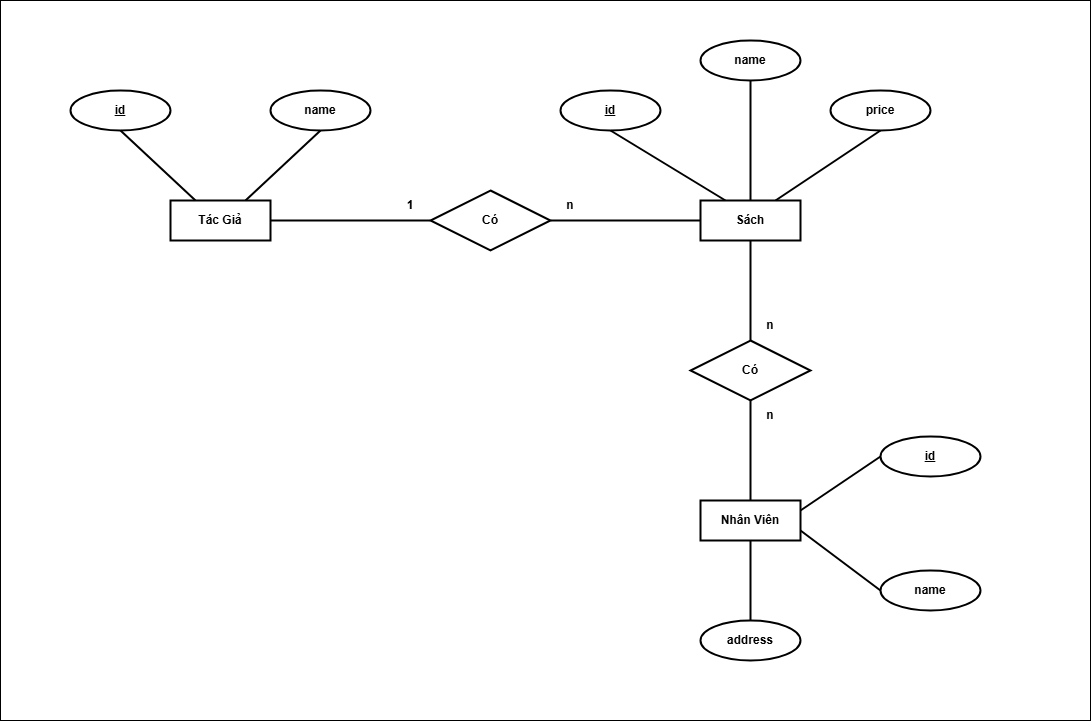

The diagram above was exported from draw.io. Its source (the exported page's mxGraphModel, read from the mxfile embedded in the PNG):
<mxGraphModel dx="1647" dy="2011" grid="1" gridSize="10" guides="1" tooltips="1" connect="1" arrows="1" fold="1" page="1" pageScale="1" pageWidth="827" pageHeight="1169" math="0" shadow="0">
  <root>
    <mxCell id="0" />
    <mxCell id="1" parent="0" />
    <mxCell id="fBq7EbvcIKYiXCxSKQFB-8" value="" style="rounded=0;whiteSpace=wrap;html=1;movable=1;resizable=1;rotatable=1;deletable=1;editable=1;locked=0;connectable=1;" parent="1" vertex="1">
      <mxGeometry x="270" y="-1040" width="1090" height="720" as="geometry" />
    </mxCell>
    <mxCell id="fBq7EbvcIKYiXCxSKQFB-9" value="&lt;b&gt;Tác Giả&lt;/b&gt;" style="whiteSpace=wrap;html=1;align=center;strokeWidth=2;" parent="1" vertex="1">
      <mxGeometry x="440" y="-840" width="100" height="40" as="geometry" />
    </mxCell>
    <mxCell id="fBq7EbvcIKYiXCxSKQFB-10" value="&lt;b&gt;id&lt;/b&gt;" style="ellipse;whiteSpace=wrap;html=1;align=center;fontStyle=4;strokeWidth=2;" parent="1" vertex="1">
      <mxGeometry x="340" y="-950" width="100" height="40" as="geometry" />
    </mxCell>
    <mxCell id="fBq7EbvcIKYiXCxSKQFB-11" value="&lt;b&gt;name&lt;/b&gt;" style="ellipse;whiteSpace=wrap;html=1;align=center;strokeWidth=2;" parent="1" vertex="1">
      <mxGeometry x="540" y="-950" width="100" height="40" as="geometry" />
    </mxCell>
    <mxCell id="fBq7EbvcIKYiXCxSKQFB-12" value="&lt;b&gt;Sách&lt;/b&gt;" style="whiteSpace=wrap;html=1;align=center;strokeWidth=2;" parent="1" vertex="1">
      <mxGeometry x="970" y="-840" width="100" height="40" as="geometry" />
    </mxCell>
    <mxCell id="fBq7EbvcIKYiXCxSKQFB-13" value="&lt;b&gt;Nhân Viên&lt;/b&gt;" style="whiteSpace=wrap;html=1;align=center;strokeWidth=2;" parent="1" vertex="1">
      <mxGeometry x="970" y="-540" width="100" height="40" as="geometry" />
    </mxCell>
    <mxCell id="fBq7EbvcIKYiXCxSKQFB-14" value="&lt;b&gt;id&lt;/b&gt;" style="ellipse;whiteSpace=wrap;html=1;align=center;fontStyle=4;strokeWidth=2;" parent="1" vertex="1">
      <mxGeometry x="830" y="-950" width="100" height="40" as="geometry" />
    </mxCell>
    <mxCell id="fBq7EbvcIKYiXCxSKQFB-15" value="&lt;b&gt;name&lt;/b&gt;" style="ellipse;whiteSpace=wrap;html=1;align=center;strokeWidth=2;" parent="1" vertex="1">
      <mxGeometry x="970" y="-1000" width="100" height="40" as="geometry" />
    </mxCell>
    <mxCell id="fBq7EbvcIKYiXCxSKQFB-16" value="&lt;b&gt;price&lt;/b&gt;" style="ellipse;whiteSpace=wrap;html=1;align=center;strokeWidth=2;" parent="1" vertex="1">
      <mxGeometry x="1100" y="-950" width="100" height="40" as="geometry" />
    </mxCell>
    <mxCell id="fBq7EbvcIKYiXCxSKQFB-17" value="" style="endArrow=none;html=1;rounded=0;entryX=0.5;entryY=1;entryDx=0;entryDy=0;exitX=0.25;exitY=0;exitDx=0;exitDy=0;strokeWidth=2;" parent="1" source="fBq7EbvcIKYiXCxSKQFB-9" target="fBq7EbvcIKYiXCxSKQFB-10" edge="1">
      <mxGeometry width="50" height="50" relative="1" as="geometry">
        <mxPoint x="710" y="-750" as="sourcePoint" />
        <mxPoint x="760" y="-800" as="targetPoint" />
      </mxGeometry>
    </mxCell>
    <mxCell id="fBq7EbvcIKYiXCxSKQFB-18" value="" style="endArrow=none;html=1;rounded=0;entryX=0.5;entryY=1;entryDx=0;entryDy=0;exitX=0.75;exitY=0;exitDx=0;exitDy=0;strokeWidth=2;" parent="1" source="fBq7EbvcIKYiXCxSKQFB-9" target="fBq7EbvcIKYiXCxSKQFB-11" edge="1">
      <mxGeometry width="50" height="50" relative="1" as="geometry">
        <mxPoint x="450" y="-810" as="sourcePoint" />
        <mxPoint x="400" y="-900" as="targetPoint" />
      </mxGeometry>
    </mxCell>
    <mxCell id="fBq7EbvcIKYiXCxSKQFB-19" value="" style="endArrow=none;html=1;rounded=0;entryX=0.5;entryY=1;entryDx=0;entryDy=0;exitX=0.75;exitY=0;exitDx=0;exitDy=0;strokeWidth=2;" parent="1" source="fBq7EbvcIKYiXCxSKQFB-12" target="fBq7EbvcIKYiXCxSKQFB-16" edge="1">
      <mxGeometry width="50" height="50" relative="1" as="geometry">
        <mxPoint x="860" y="-740" as="sourcePoint" />
        <mxPoint x="810" y="-830" as="targetPoint" />
      </mxGeometry>
    </mxCell>
    <mxCell id="fBq7EbvcIKYiXCxSKQFB-20" value="" style="endArrow=none;html=1;rounded=0;entryX=0.5;entryY=1;entryDx=0;entryDy=0;exitX=0.5;exitY=0;exitDx=0;exitDy=0;strokeWidth=2;" parent="1" source="fBq7EbvcIKYiXCxSKQFB-12" target="fBq7EbvcIKYiXCxSKQFB-15" edge="1">
      <mxGeometry width="50" height="50" relative="1" as="geometry">
        <mxPoint x="950" y="-750" as="sourcePoint" />
        <mxPoint x="900" y="-840" as="targetPoint" />
      </mxGeometry>
    </mxCell>
    <mxCell id="fBq7EbvcIKYiXCxSKQFB-21" value="" style="endArrow=none;html=1;rounded=0;entryX=0.5;entryY=1;entryDx=0;entryDy=0;exitX=0.25;exitY=0;exitDx=0;exitDy=0;strokeWidth=2;" parent="1" source="fBq7EbvcIKYiXCxSKQFB-12" target="fBq7EbvcIKYiXCxSKQFB-14" edge="1">
      <mxGeometry width="50" height="50" relative="1" as="geometry">
        <mxPoint x="480" y="-780" as="sourcePoint" />
        <mxPoint x="430" y="-870" as="targetPoint" />
      </mxGeometry>
    </mxCell>
    <mxCell id="fBq7EbvcIKYiXCxSKQFB-22" value="&lt;b&gt;id&lt;/b&gt;" style="ellipse;whiteSpace=wrap;html=1;align=center;fontStyle=4;strokeWidth=2;" parent="1" vertex="1">
      <mxGeometry x="1150" y="-604" width="100" height="40" as="geometry" />
    </mxCell>
    <mxCell id="fBq7EbvcIKYiXCxSKQFB-23" value="&lt;b&gt;name&lt;/b&gt;" style="ellipse;whiteSpace=wrap;html=1;align=center;strokeWidth=2;" parent="1" vertex="1">
      <mxGeometry x="1150" y="-470" width="100" height="40" as="geometry" />
    </mxCell>
    <mxCell id="fBq7EbvcIKYiXCxSKQFB-24" value="&lt;b&gt;address&lt;/b&gt;" style="ellipse;whiteSpace=wrap;html=1;align=center;strokeWidth=2;" parent="1" vertex="1">
      <mxGeometry x="970" y="-420" width="100" height="40" as="geometry" />
    </mxCell>
    <mxCell id="fBq7EbvcIKYiXCxSKQFB-25" value="" style="endArrow=none;html=1;rounded=0;entryX=0.5;entryY=0;entryDx=0;entryDy=0;exitX=0.5;exitY=1;exitDx=0;exitDy=0;strokeWidth=2;" parent="1" source="fBq7EbvcIKYiXCxSKQFB-13" target="fBq7EbvcIKYiXCxSKQFB-24" edge="1">
      <mxGeometry width="50" height="50" relative="1" as="geometry">
        <mxPoint x="990" y="-610" as="sourcePoint" />
        <mxPoint x="1070" y="-700" as="targetPoint" />
      </mxGeometry>
    </mxCell>
    <mxCell id="fBq7EbvcIKYiXCxSKQFB-26" value="" style="endArrow=none;html=1;rounded=0;entryX=0;entryY=0.5;entryDx=0;entryDy=0;exitX=1;exitY=0.75;exitDx=0;exitDy=0;strokeWidth=2;" parent="1" source="fBq7EbvcIKYiXCxSKQFB-13" target="fBq7EbvcIKYiXCxSKQFB-23" edge="1">
      <mxGeometry width="50" height="50" relative="1" as="geometry">
        <mxPoint x="1020" y="-600" as="sourcePoint" />
        <mxPoint x="1100" y="-690" as="targetPoint" />
      </mxGeometry>
    </mxCell>
    <mxCell id="fBq7EbvcIKYiXCxSKQFB-27" value="" style="endArrow=none;html=1;rounded=0;entryX=0;entryY=0.5;entryDx=0;entryDy=0;exitX=1;exitY=0.25;exitDx=0;exitDy=0;strokeWidth=2;" parent="1" source="fBq7EbvcIKYiXCxSKQFB-13" target="fBq7EbvcIKYiXCxSKQFB-22" edge="1">
      <mxGeometry width="50" height="50" relative="1" as="geometry">
        <mxPoint x="1100" y="-790" as="sourcePoint" />
        <mxPoint x="1180" y="-880" as="targetPoint" />
      </mxGeometry>
    </mxCell>
    <mxCell id="fBq7EbvcIKYiXCxSKQFB-28" value="&lt;b&gt;Có&lt;/b&gt;" style="shape=rhombus;perimeter=rhombusPerimeter;whiteSpace=wrap;html=1;align=center;strokeWidth=2;" parent="1" vertex="1">
      <mxGeometry x="700" y="-850" width="120" height="60" as="geometry" />
    </mxCell>
    <mxCell id="fBq7EbvcIKYiXCxSKQFB-30" value="" style="endArrow=none;html=1;rounded=0;entryX=0;entryY=0.5;entryDx=0;entryDy=0;strokeWidth=2;" parent="1" target="fBq7EbvcIKYiXCxSKQFB-28" edge="1">
      <mxGeometry width="50" height="50" relative="1" as="geometry">
        <mxPoint x="540" y="-820" as="sourcePoint" />
        <mxPoint x="600" y="-900" as="targetPoint" />
      </mxGeometry>
    </mxCell>
    <mxCell id="fBq7EbvcIKYiXCxSKQFB-31" value="" style="endArrow=none;html=1;rounded=0;entryX=0;entryY=0.5;entryDx=0;entryDy=0;exitX=1;exitY=0.5;exitDx=0;exitDy=0;strokeWidth=2;" parent="1" source="fBq7EbvcIKYiXCxSKQFB-28" target="fBq7EbvcIKYiXCxSKQFB-12" edge="1">
      <mxGeometry width="50" height="50" relative="1" as="geometry">
        <mxPoint x="800" y="-700" as="sourcePoint" />
        <mxPoint x="960" y="-700" as="targetPoint" />
      </mxGeometry>
    </mxCell>
    <mxCell id="fBq7EbvcIKYiXCxSKQFB-32" value="&lt;b&gt;1&lt;/b&gt;" style="text;html=1;align=center;verticalAlign=middle;whiteSpace=wrap;rounded=0;strokeWidth=2;" parent="1" vertex="1">
      <mxGeometry x="660" y="-850" width="40" height="30" as="geometry" />
    </mxCell>
    <mxCell id="fBq7EbvcIKYiXCxSKQFB-33" value="&lt;b&gt;n&lt;/b&gt;" style="text;html=1;align=center;verticalAlign=middle;whiteSpace=wrap;rounded=0;strokeWidth=2;" parent="1" vertex="1">
      <mxGeometry x="820" y="-850" width="40" height="30" as="geometry" />
    </mxCell>
    <mxCell id="fBq7EbvcIKYiXCxSKQFB-34" value="&lt;b&gt;Có&lt;/b&gt;" style="shape=rhombus;perimeter=rhombusPerimeter;whiteSpace=wrap;html=1;align=center;strokeWidth=2;" parent="1" vertex="1">
      <mxGeometry x="960" y="-700" width="120" height="60" as="geometry" />
    </mxCell>
    <mxCell id="fBq7EbvcIKYiXCxSKQFB-35" value="" style="endArrow=none;html=1;rounded=0;entryX=0.5;entryY=1;entryDx=0;entryDy=0;exitX=0.5;exitY=0;exitDx=0;exitDy=0;strokeWidth=2;" parent="1" source="fBq7EbvcIKYiXCxSKQFB-34" target="fBq7EbvcIKYiXCxSKQFB-12" edge="1">
      <mxGeometry width="50" height="50" relative="1" as="geometry">
        <mxPoint x="840" y="-700" as="sourcePoint" />
        <mxPoint x="1000" y="-700" as="targetPoint" />
      </mxGeometry>
    </mxCell>
    <mxCell id="fBq7EbvcIKYiXCxSKQFB-36" value="" style="endArrow=none;html=1;rounded=0;entryX=0.5;entryY=1;entryDx=0;entryDy=0;exitX=0.5;exitY=0;exitDx=0;exitDy=0;strokeWidth=2;" parent="1" source="fBq7EbvcIKYiXCxSKQFB-13" target="fBq7EbvcIKYiXCxSKQFB-34" edge="1">
      <mxGeometry width="50" height="50" relative="1" as="geometry">
        <mxPoint x="1030" y="-690" as="sourcePoint" />
        <mxPoint x="1030" y="-790" as="targetPoint" />
      </mxGeometry>
    </mxCell>
    <mxCell id="fBq7EbvcIKYiXCxSKQFB-37" value="&lt;b&gt;n&lt;/b&gt;" style="text;html=1;align=center;verticalAlign=middle;whiteSpace=wrap;rounded=0;strokeWidth=2;" parent="1" vertex="1">
      <mxGeometry x="1020" y="-640" width="40" height="30" as="geometry" />
    </mxCell>
    <mxCell id="fBq7EbvcIKYiXCxSKQFB-38" value="&lt;b&gt;n&lt;/b&gt;" style="text;html=1;align=center;verticalAlign=middle;whiteSpace=wrap;rounded=0;strokeWidth=2;" parent="1" vertex="1">
      <mxGeometry x="1020" y="-730" width="40" height="30" as="geometry" />
    </mxCell>
  </root>
</mxGraphModel>